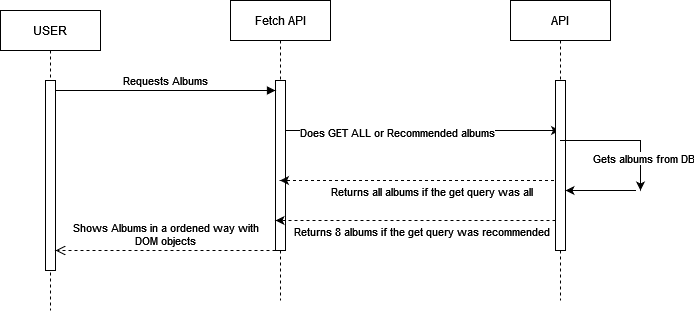

The diagram above was exported from draw.io. Its source (the exported page's mxGraphModel, read from the mxfile embedded in the PNG):
<mxGraphModel dx="2074" dy="1106" grid="1" gridSize="10" guides="1" tooltips="1" connect="1" arrows="1" fold="1" page="1" pageScale="1" pageWidth="850" pageHeight="1100" math="0" shadow="0">
  <root>
    <mxCell id="0" />
    <mxCell id="1" parent="0" />
    <mxCell id="aM9ryv3xv72pqoxQDRHE-1" value="USER" style="shape=umlLifeline;perimeter=lifelinePerimeter;whiteSpace=wrap;html=1;container=0;dropTarget=0;collapsible=0;recursiveResize=0;outlineConnect=0;portConstraint=eastwest;newEdgeStyle={&quot;edgeStyle&quot;:&quot;elbowEdgeStyle&quot;,&quot;elbow&quot;:&quot;vertical&quot;,&quot;curved&quot;:0,&quot;rounded&quot;:0};" parent="1" vertex="1">
      <mxGeometry x="50" y="40" width="100" height="300" as="geometry" />
    </mxCell>
    <mxCell id="aM9ryv3xv72pqoxQDRHE-2" value="" style="html=1;points=[];perimeter=orthogonalPerimeter;outlineConnect=0;targetShapes=umlLifeline;portConstraint=eastwest;newEdgeStyle={&quot;edgeStyle&quot;:&quot;elbowEdgeStyle&quot;,&quot;elbow&quot;:&quot;vertical&quot;,&quot;curved&quot;:0,&quot;rounded&quot;:0};" parent="aM9ryv3xv72pqoxQDRHE-1" vertex="1">
      <mxGeometry x="45" y="70" width="10" height="190" as="geometry" />
    </mxCell>
    <mxCell id="aM9ryv3xv72pqoxQDRHE-5" value="Fetch API" style="shape=umlLifeline;perimeter=lifelinePerimeter;whiteSpace=wrap;html=1;container=0;dropTarget=0;collapsible=0;recursiveResize=0;outlineConnect=0;portConstraint=eastwest;newEdgeStyle={&quot;edgeStyle&quot;:&quot;elbowEdgeStyle&quot;,&quot;elbow&quot;:&quot;vertical&quot;,&quot;curved&quot;:0,&quot;rounded&quot;:0};" parent="1" vertex="1">
      <mxGeometry x="280" y="30" width="100" height="300" as="geometry" />
    </mxCell>
    <mxCell id="aM9ryv3xv72pqoxQDRHE-6" value="" style="html=1;points=[];perimeter=orthogonalPerimeter;outlineConnect=0;targetShapes=umlLifeline;portConstraint=eastwest;newEdgeStyle={&quot;edgeStyle&quot;:&quot;elbowEdgeStyle&quot;,&quot;elbow&quot;:&quot;vertical&quot;,&quot;curved&quot;:0,&quot;rounded&quot;:0};" parent="aM9ryv3xv72pqoxQDRHE-5" vertex="1">
      <mxGeometry x="45" y="80" width="10" height="170" as="geometry" />
    </mxCell>
    <mxCell id="aM9ryv3xv72pqoxQDRHE-7" value="Requests Albums" style="html=1;verticalAlign=bottom;endArrow=block;edgeStyle=elbowEdgeStyle;elbow=vertical;curved=0;rounded=0;" parent="1" source="aM9ryv3xv72pqoxQDRHE-2" target="aM9ryv3xv72pqoxQDRHE-6" edge="1">
      <mxGeometry relative="1" as="geometry">
        <mxPoint x="195" y="130" as="sourcePoint" />
        <Array as="points">
          <mxPoint x="180" y="120" />
        </Array>
      </mxGeometry>
    </mxCell>
    <mxCell id="aM9ryv3xv72pqoxQDRHE-8" value="Shows Albums in a ordened way with &lt;br&gt;DOM objects" style="html=1;verticalAlign=bottom;endArrow=open;dashed=1;endSize=8;edgeStyle=elbowEdgeStyle;elbow=vertical;curved=0;rounded=0;" parent="1" source="aM9ryv3xv72pqoxQDRHE-6" target="aM9ryv3xv72pqoxQDRHE-2" edge="1">
      <mxGeometry relative="1" as="geometry">
        <mxPoint x="195" y="205" as="targetPoint" />
        <Array as="points">
          <mxPoint x="190" y="280" />
        </Array>
      </mxGeometry>
    </mxCell>
    <mxCell id="yPbxAwSrSoSEzMs2KVjj-8" value="" style="edgeStyle=elbowEdgeStyle;rounded=0;orthogonalLoop=1;jettySize=auto;html=1;elbow=vertical;curved=0;dashed=1;" parent="1" source="yPbxAwSrSoSEzMs2KVjj-9" target="aM9ryv3xv72pqoxQDRHE-5" edge="1">
      <mxGeometry relative="1" as="geometry">
        <Array as="points">
          <mxPoint x="490" y="210" />
          <mxPoint x="510" y="195" />
        </Array>
      </mxGeometry>
    </mxCell>
    <mxCell id="yPbxAwSrSoSEzMs2KVjj-14" value="Returns all albums if the get query was all" style="edgeLabel;html=1;align=center;verticalAlign=middle;resizable=0;points=[];" parent="yPbxAwSrSoSEzMs2KVjj-8" vertex="1" connectable="0">
      <mxGeometry x="0.0964" relative="1" as="geometry">
        <mxPoint x="24" y="10" as="offset" />
      </mxGeometry>
    </mxCell>
    <mxCell id="yPbxAwSrSoSEzMs2KVjj-7" value="" style="edgeStyle=elbowEdgeStyle;rounded=0;orthogonalLoop=1;jettySize=auto;html=1;elbow=vertical;curved=0;" parent="1" source="aM9ryv3xv72pqoxQDRHE-6" target="yPbxAwSrSoSEzMs2KVjj-9" edge="1">
      <mxGeometry relative="1" as="geometry">
        <Array as="points">
          <mxPoint x="490" y="160" />
        </Array>
      </mxGeometry>
    </mxCell>
    <mxCell id="yPbxAwSrSoSEzMs2KVjj-13" value="&lt;div&gt;Does GET ALL or Recommended albums&lt;/div&gt;" style="edgeLabel;html=1;align=center;verticalAlign=middle;resizable=0;points=[];" parent="yPbxAwSrSoSEzMs2KVjj-7" vertex="1" connectable="0">
      <mxGeometry x="-0.1913" y="-1" relative="1" as="geometry">
        <mxPoint as="offset" />
      </mxGeometry>
    </mxCell>
    <mxCell id="yPbxAwSrSoSEzMs2KVjj-9" value="API" style="shape=umlLifeline;perimeter=lifelinePerimeter;whiteSpace=wrap;html=1;container=0;dropTarget=0;collapsible=0;recursiveResize=0;outlineConnect=0;portConstraint=eastwest;newEdgeStyle={&quot;edgeStyle&quot;:&quot;elbowEdgeStyle&quot;,&quot;elbow&quot;:&quot;vertical&quot;,&quot;curved&quot;:0,&quot;rounded&quot;:0};" parent="1" vertex="1">
      <mxGeometry x="560" y="30" width="100" height="300" as="geometry" />
    </mxCell>
    <mxCell id="yPbxAwSrSoSEzMs2KVjj-10" value="" style="html=1;points=[];perimeter=orthogonalPerimeter;outlineConnect=0;targetShapes=umlLifeline;portConstraint=eastwest;newEdgeStyle={&quot;edgeStyle&quot;:&quot;elbowEdgeStyle&quot;,&quot;elbow&quot;:&quot;vertical&quot;,&quot;curved&quot;:0,&quot;rounded&quot;:0};" parent="yPbxAwSrSoSEzMs2KVjj-9" vertex="1">
      <mxGeometry x="45" y="80" width="10" height="170" as="geometry" />
    </mxCell>
    <mxCell id="yPbxAwSrSoSEzMs2KVjj-16" value="" style="edgeStyle=elbowEdgeStyle;rounded=0;orthogonalLoop=1;jettySize=auto;html=1;elbow=vertical;curved=0;" parent="yPbxAwSrSoSEzMs2KVjj-9" edge="1">
      <mxGeometry relative="1" as="geometry">
        <mxPoint x="60.5" y="190" as="sourcePoint" />
        <mxPoint x="55" y="190" as="targetPoint" />
        <Array as="points">
          <mxPoint x="125.5" y="190" />
        </Array>
      </mxGeometry>
    </mxCell>
    <mxCell id="yPbxAwSrSoSEzMs2KVjj-17" value="" style="edgeStyle=elbowEdgeStyle;rounded=0;orthogonalLoop=1;jettySize=auto;html=1;elbow=vertical;curved=0;" parent="1" source="yPbxAwSrSoSEzMs2KVjj-9" edge="1">
      <mxGeometry relative="1" as="geometry">
        <mxPoint x="645.5" y="170" as="sourcePoint" />
        <mxPoint x="690" y="220" as="targetPoint" />
        <Array as="points">
          <mxPoint x="710.5" y="170" />
        </Array>
      </mxGeometry>
    </mxCell>
    <mxCell id="yPbxAwSrSoSEzMs2KVjj-18" value="Gets albums from DB" style="edgeLabel;html=1;align=center;verticalAlign=middle;resizable=0;points=[];" parent="yPbxAwSrSoSEzMs2KVjj-17" vertex="1" connectable="0">
      <mxGeometry x="0.4943" y="2" relative="1" as="geometry">
        <mxPoint as="offset" />
      </mxGeometry>
    </mxCell>
    <mxCell id="aiJP0raHoYiQwwX0WzM7-2" value="" style="edgeStyle=elbowEdgeStyle;rounded=0;orthogonalLoop=1;jettySize=auto;html=1;elbow=vertical;curved=0;dashed=1;" edge="1" parent="1">
      <mxGeometry relative="1" as="geometry">
        <Array as="points">
          <mxPoint x="485" y="250" />
          <mxPoint x="505" y="235" />
        </Array>
        <mxPoint x="605" y="250" as="sourcePoint" />
        <mxPoint x="325" y="250" as="targetPoint" />
      </mxGeometry>
    </mxCell>
    <mxCell id="aiJP0raHoYiQwwX0WzM7-3" value="Returns 8 albums if the get query was recommended" style="edgeLabel;html=1;align=center;verticalAlign=middle;resizable=0;points=[];" vertex="1" connectable="0" parent="aiJP0raHoYiQwwX0WzM7-2">
      <mxGeometry x="0.0964" relative="1" as="geometry">
        <mxPoint x="18" y="10" as="offset" />
      </mxGeometry>
    </mxCell>
  </root>
</mxGraphModel>